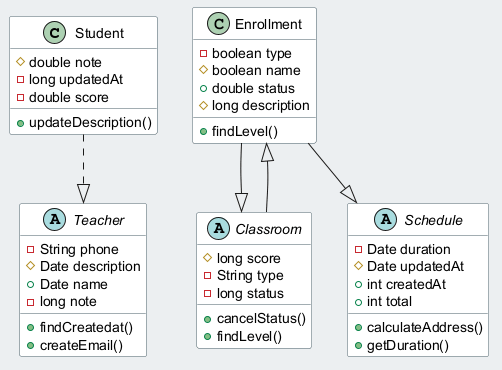

The diagram above was rendered by PlantUML. Its source (embedded in the PNG):
@startuml
skinparam backgroundColor #ECEFF1
skinparam classBackgroundColor #FFFFFF
skinparam classBorderColor #455A64
class Student {
  #double note
  -long updatedAt
  -double score
  +updateDescription()
}
abstract class Schedule {
  -Date duration
  #Date updatedAt
  +int createdAt
  +int total
  +calculateAddress()
  +getDuration()
}
abstract class Teacher {
  -String phone
  #Date description
  +Date name
  -long note
  +findCreatedat()
  +createEmail()
}
abstract class Classroom {
  #long score
  -String type
  -long status
  +cancelStatus()
  +findLevel()
}
class Enrollment {
  -boolean type
  #boolean name
  +double status
  #long description
  +findLevel()
}
Classroom --|> Enrollment
Enrollment --|> Classroom
Enrollment --|> Schedule
Student ..|> Teacher
@enduml